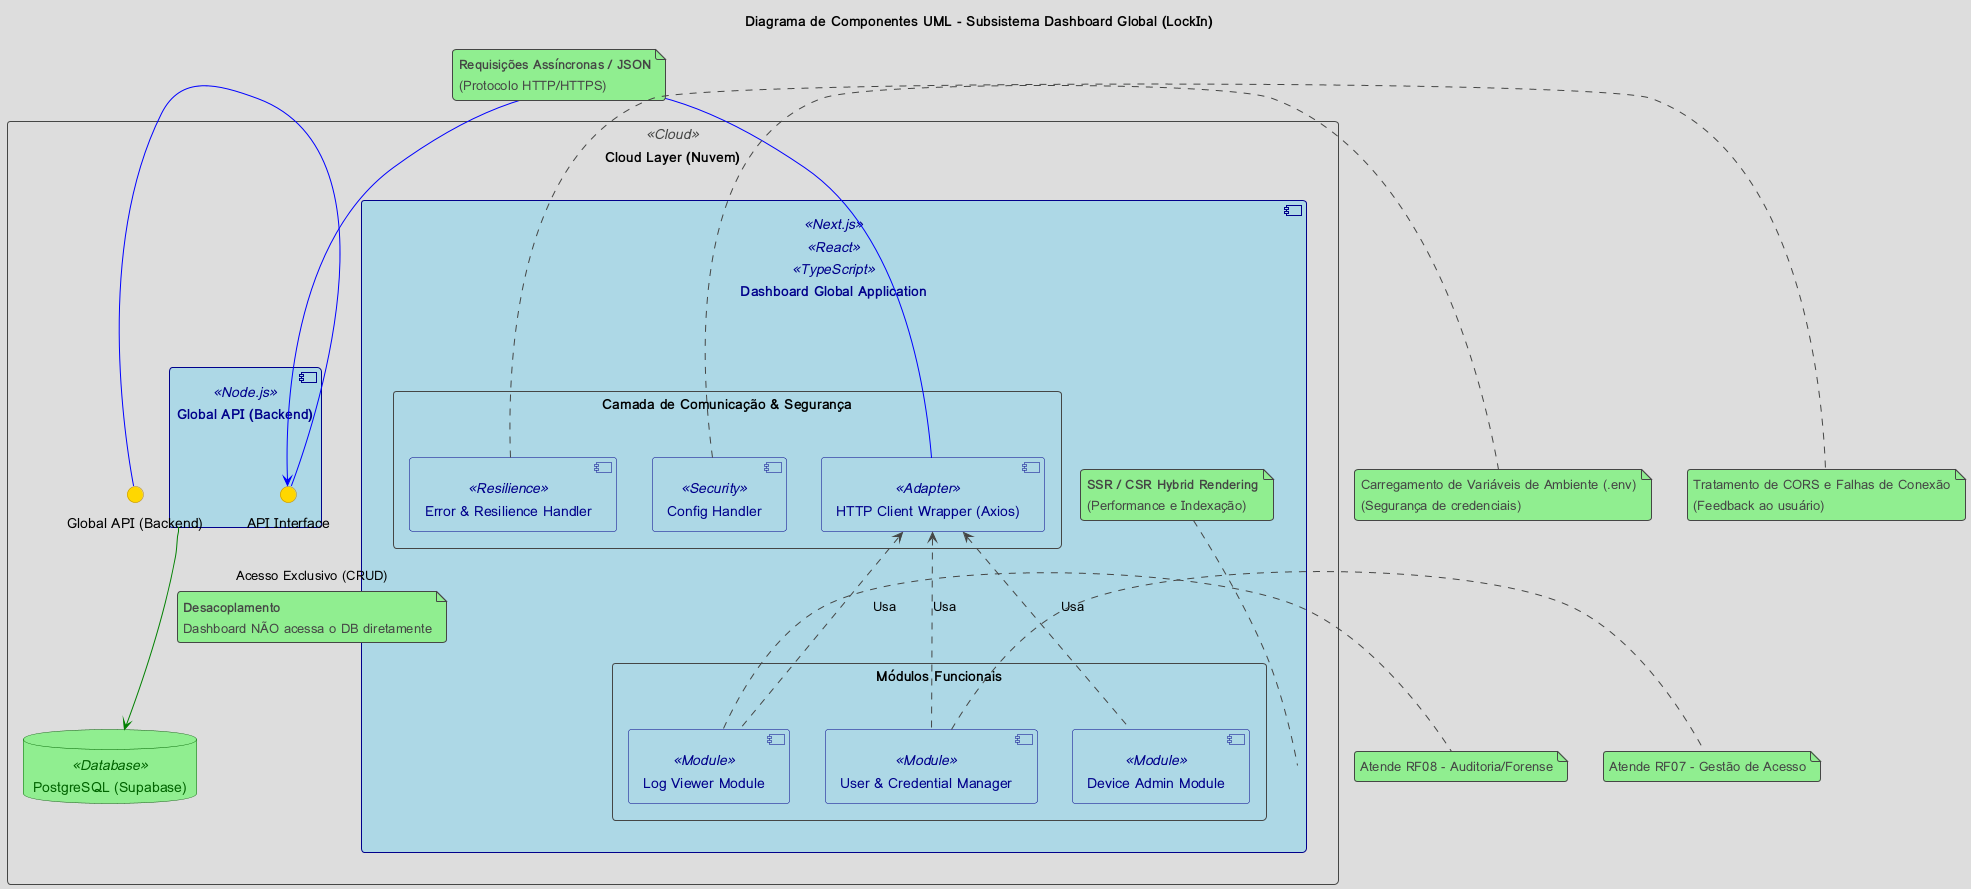

The diagram above was rendered by PlantUML. Its source (embedded in the PNG):
@startuml
!theme toy

' Configurações de Estilo
skinparam componentStyle uml2
skinparam packageStyle rectangle
skinparam component {
  BackgroundColor #ADD8E6
  BorderColor #00008B
  FontColor #00008B
}
skinparam database {
  BackgroundColor #90EE90
  BorderColor #006400
  FontColor #006400
}
skinparam interface {
  BackgroundColor #FFD700
  BorderColor #B8860B
}

title Diagrama de Componentes UML - Subsistema Dashboard Global (LockIn)

package "Cloud Layer (Nuvem)" <<Cloud>> {

  component "Dashboard Global Application" <<Next.js>> <<React>> <<TypeScript>> as Dashboard {
    note top of Dashboard
      **SSR / CSR Hybrid Rendering**
      (Performance e Indexação)
    end note

    package "Módulos Funcionais" {
      component "Log Viewer Module" <<Module>>
      component "User & Credential Manager" <<Module>>
      component "Device Admin Module" <<Module>>
    }

    package "Camada de Comunicação & Segurança" {
      component "HTTP Client Wrapper (Axios)" <<Adapter>>
      component "Config Handler" <<Security>>
      component "Error & Resilience Handler" <<Resilience>>
    }

    ' Fluxo de uso interno: Módulos Funcionais usam a Camada de Comunicação
    "Log Viewer Module" .up.> "HTTP Client Wrapper (Axios)" : Usa
    "User & Credential Manager" .up.> "HTTP Client Wrapper (Axios)" : Usa
    "Device Admin Module" .up.> "HTTP Client Wrapper (Axios)" : Usa
  }

  component "Global API (Backend)" <<Node.js>> as API {
    interface "API Interface" as API_I
  }

  database "PostgreSQL (Supabase)" <<Database>> as DB

  ' Relações de Integração Externa
  ' 1. Dashboard usa a API
  API_I -[#blue] "Global API (Backend)"
  "HTTP Client Wrapper (Axios)" -[#blue]right-> API_I
  note on link
    **Requisições Assíncronas / JSON**
    (Protocolo HTTP/HTTPS)
  end note

  ' 2. API usa o Banco de Dados (Desacoplamento explícito)
  API -[#green]down-> DB : Acesso Exclusivo (CRUD)
  note on link
    **Desacoplamento**
    Dashboard NÃO acessa o DB diretamente
  end note
}

' Notas de Requisitos (para referência técnica)
note right of "Log Viewer Module"
  Atende RF08 - Auditoria/Forense
end note

note right of "User & Credential Manager"
  Atende RF07 - Gestão de Acesso
end note

note right of "Config Handler"
  Carregamento de Variáveis de Ambiente (.env)
  (Segurança de credenciais)
end note

note right of "Error & Resilience Handler"
  Tratamento de CORS e Falhas de Conexão
  (Feedback ao usuário)
end note

@enduml